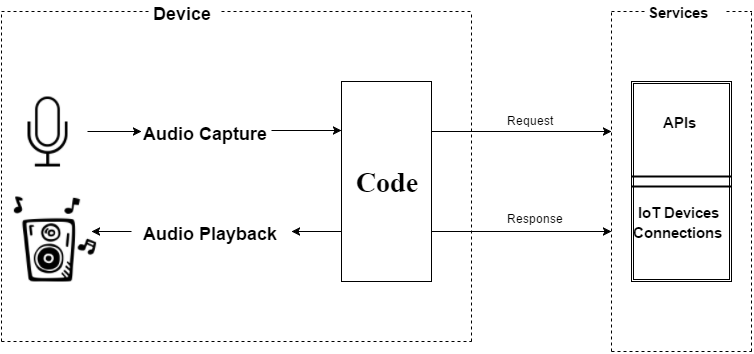

The diagram above was exported from draw.io. Its source (the exported page's mxGraphModel, read from the mxfile embedded in the PNG):
<mxGraphModel dx="872" dy="438" grid="1" gridSize="10" guides="1" tooltips="1" connect="1" arrows="1" fold="1" page="1" pageScale="1" pageWidth="850" pageHeight="1100" background="#ffffff" math="0" shadow="0">
  <root>
    <mxCell id="0" />
    <mxCell id="1" parent="0" />
    <mxCell id="9" style="edgeStyle=orthogonalEdgeStyle;rounded=0;html=1;exitX=1;exitY=0.5;jettySize=auto;orthogonalLoop=1;" edge="1" parent="1" source="7">
      <mxGeometry relative="1" as="geometry">
        <mxPoint x="160" y="240" as="targetPoint" />
      </mxGeometry>
    </mxCell>
    <mxCell id="7" value="" style="shape=image;html=1;verticalAlign=top;verticalLabelPosition=bottom;labelBackgroundColor=#ffffff;imageAspect=0;aspect=fixed;image=https://cdn4.iconfinder.com/data/icons/ionicons/512/icon-ios7-mic-outline-128.png" vertex="1" parent="1">
      <mxGeometry x="26" y="200" width="80" height="80" as="geometry" />
    </mxCell>
    <mxCell id="10" value="&lt;b&gt;&lt;font style=&quot;font-size: 18px&quot;&gt;Audio Capture&lt;/font&gt;&lt;/b&gt;" style="text;html=1;resizable=0;points=[];autosize=1;align=left;verticalAlign=top;spacingTop=-4;" vertex="1" parent="1">
      <mxGeometry x="160" y="230" width="140" height="20" as="geometry" />
    </mxCell>
    <mxCell id="11" value="" style="endArrow=classic;html=1;" edge="1" parent="1">
      <mxGeometry width="50" height="50" relative="1" as="geometry">
        <mxPoint x="290" y="239" as="sourcePoint" />
        <mxPoint x="360" y="239" as="targetPoint" />
      </mxGeometry>
    </mxCell>
    <mxCell id="12" value="&lt;h1&gt;&lt;b&gt;&lt;font face=&quot;Times New Roman&quot; style=&quot;font-size: 28px&quot;&gt;Code&lt;/font&gt;&lt;/b&gt;&lt;/h1&gt;" style="whiteSpace=wrap;html=1;" vertex="1" parent="1">
      <mxGeometry x="360" y="190" width="90" height="200" as="geometry" />
    </mxCell>
    <mxCell id="14" value="&lt;b&gt;&lt;font style=&quot;font-size: 18px&quot;&gt;Audio Playback&lt;/font&gt;&lt;/b&gt;" style="text;html=1;resizable=0;points=[];autosize=1;align=left;verticalAlign=top;spacingTop=-4;" vertex="1" parent="1">
      <mxGeometry x="160" y="330" width="150" height="20" as="geometry" />
    </mxCell>
    <mxCell id="15" value="" style="endArrow=classic;html=1;exitX=0;exitY=0.75;" edge="1" parent="1" source="12" target="14">
      <mxGeometry width="50" height="50" relative="1" as="geometry">
        <mxPoint x="280" y="430" as="sourcePoint" />
        <mxPoint x="330" y="380" as="targetPoint" />
      </mxGeometry>
    </mxCell>
    <mxCell id="16" value="" style="endArrow=classic;html=1;" edge="1" parent="1">
      <mxGeometry width="50" height="50" relative="1" as="geometry">
        <mxPoint x="150" y="340" as="sourcePoint" />
        <mxPoint x="110" y="340" as="targetPoint" />
      </mxGeometry>
    </mxCell>
    <mxCell id="17" value="" style="shape=image;html=1;verticalAlign=top;verticalLabelPosition=bottom;labelBackgroundColor=#ffffff;imageAspect=0;aspect=fixed;image=https://cdn2.iconfinder.com/data/icons/new-year-s-hand-drawn-basic/64/sound_speaker-128.png" vertex="1" parent="1">
      <mxGeometry x="31" y="305" width="85" height="85" as="geometry" />
    </mxCell>
    <mxCell id="19" value="" style="endArrow=classic;html=1;exitX=1;exitY=0.25;" edge="1" parent="1" source="12">
      <mxGeometry width="50" height="50" relative="1" as="geometry">
        <mxPoint x="480" y="270" as="sourcePoint" />
        <mxPoint x="630" y="240" as="targetPoint" />
      </mxGeometry>
    </mxCell>
    <mxCell id="20" value="" style="endArrow=classic;html=1;exitX=1;exitY=0.75;" edge="1" parent="1" source="12">
      <mxGeometry width="50" height="50" relative="1" as="geometry">
        <mxPoint x="560" y="370" as="sourcePoint" />
        <mxPoint x="630" y="340" as="targetPoint" />
      </mxGeometry>
    </mxCell>
    <mxCell id="21" value="Request" style="text;html=1;resizable=0;points=[];autosize=1;align=left;verticalAlign=top;spacingTop=-4;" vertex="1" parent="1">
      <mxGeometry x="524" y="220" width="60" height="20" as="geometry" />
    </mxCell>
    <mxCell id="22" value="Response" style="text;html=1;resizable=0;points=[];autosize=1;align=left;verticalAlign=top;spacingTop=-4;" vertex="1" parent="1">
      <mxGeometry x="524" y="318" width="70" height="20" as="geometry" />
    </mxCell>
    <mxCell id="23" value="" style="shape=ext;double=1;whiteSpace=wrap;html=1;" vertex="1" parent="1">
      <mxGeometry x="650" y="190" width="100" height="200" as="geometry" />
    </mxCell>
    <mxCell id="24" value="" style="line;strokeWidth=2;html=1;" vertex="1" parent="1">
      <mxGeometry x="650" y="280" width="100" height="10" as="geometry" />
    </mxCell>
    <mxCell id="25" value="" style="line;strokeWidth=2;html=1;" vertex="1" parent="1">
      <mxGeometry x="650" y="290" width="100" height="10" as="geometry" />
    </mxCell>
    <mxCell id="26" value="&lt;b&gt;&lt;font style=&quot;font-size: 15px&quot;&gt;APIs&lt;/font&gt;&lt;/b&gt;" style="text;html=1;resizable=0;points=[];autosize=1;align=left;verticalAlign=top;spacingTop=-4;" vertex="1" parent="1">
      <mxGeometry x="680" y="220" width="50" height="20" as="geometry" />
    </mxCell>
    <mxCell id="30" value="&lt;b&gt;&lt;font style=&quot;font-size: 15px&quot;&gt;IoT Devices&lt;/font&gt;&lt;/b&gt;" style="text;html=1;resizable=0;points=[];autosize=1;align=left;verticalAlign=top;spacingTop=-4;" vertex="1" parent="1">
      <mxGeometry x="655" y="310" width="100" height="20" as="geometry" />
    </mxCell>
    <mxCell id="32" value="&lt;b&gt;&lt;font style=&quot;font-size: 15px&quot;&gt;Connections&lt;/font&gt;&lt;/b&gt;" style="text;html=1;resizable=0;points=[];autosize=1;align=left;verticalAlign=top;spacingTop=-4;" vertex="1" parent="1">
      <mxGeometry x="650" y="330" width="100" height="20" as="geometry" />
    </mxCell>
    <mxCell id="33" value="" style="endArrow=none;dashed=1;html=1;" edge="1" parent="1">
      <mxGeometry width="50" height="50" relative="1" as="geometry">
        <mxPoint x="490" y="450" as="sourcePoint" />
        <mxPoint x="490" y="120" as="targetPoint" />
      </mxGeometry>
    </mxCell>
    <mxCell id="34" value="" style="endArrow=none;dashed=1;html=1;" edge="1" parent="1">
      <mxGeometry width="50" height="50" relative="1" as="geometry">
        <mxPoint x="20" y="450" as="sourcePoint" />
        <mxPoint x="490" y="450" as="targetPoint" />
      </mxGeometry>
    </mxCell>
    <mxCell id="35" value="" style="endArrow=none;dashed=1;html=1;" edge="1" parent="1" source="46">
      <mxGeometry x="20" y="120" width="50" height="50" as="geometry">
        <mxPoint x="20" y="120" as="sourcePoint" />
        <mxPoint x="490" y="120" as="targetPoint" />
      </mxGeometry>
    </mxCell>
    <mxCell id="37" value="" style="endArrow=none;dashed=1;html=1;" edge="1" parent="1">
      <mxGeometry x="20" y="120" width="50" height="50" as="geometry">
        <mxPoint x="20" y="450" as="sourcePoint" />
        <mxPoint x="20" y="120" as="targetPoint" />
      </mxGeometry>
    </mxCell>
    <mxCell id="38" value="" style="endArrow=none;dashed=1;html=1;" edge="1" parent="1">
      <mxGeometry width="50" height="50" relative="1" as="geometry">
        <mxPoint x="630" y="460" as="sourcePoint" />
        <mxPoint x="630" y="120" as="targetPoint" />
      </mxGeometry>
    </mxCell>
    <mxCell id="39" value="" style="endArrow=none;dashed=1;html=1;" edge="1" parent="1">
      <mxGeometry x="770" y="120" width="50" height="50" as="geometry">
        <mxPoint x="770" y="460" as="sourcePoint" />
        <mxPoint x="770" y="120" as="targetPoint" />
      </mxGeometry>
    </mxCell>
    <mxCell id="40" value="" style="endArrow=none;dashed=1;html=1;" edge="1" parent="1">
      <mxGeometry width="50" height="50" relative="1" as="geometry">
        <mxPoint x="630" y="460" as="sourcePoint" />
        <mxPoint x="770" y="460" as="targetPoint" />
      </mxGeometry>
    </mxCell>
    <mxCell id="41" value="" style="endArrow=none;dashed=1;html=1;" edge="1" parent="1" source="43">
      <mxGeometry x="630" y="120" width="50" height="50" as="geometry">
        <mxPoint x="630" y="120" as="sourcePoint" />
        <mxPoint x="770" y="120" as="targetPoint" />
      </mxGeometry>
    </mxCell>
    <mxCell id="43" value="&lt;b&gt;&lt;font style=&quot;font-size: 15px&quot;&gt;Services&lt;/font&gt;&lt;/b&gt;" style="text;html=1;resizable=0;points=[];autosize=1;align=left;verticalAlign=top;spacingTop=-4;" vertex="1" parent="1">
      <mxGeometry x="665" y="110" width="80" height="20" as="geometry" />
    </mxCell>
    <mxCell id="45" value="" style="endArrow=none;dashed=1;html=1;" edge="1" parent="1" target="43">
      <mxGeometry x="630" y="120" width="50" height="50" as="geometry">
        <mxPoint x="630" y="120" as="sourcePoint" />
        <mxPoint x="770" y="120" as="targetPoint" />
      </mxGeometry>
    </mxCell>
    <mxCell id="46" value="&lt;b&gt;&lt;font style=&quot;font-size: 18px&quot;&gt;Device&lt;/font&gt;&lt;/b&gt;" style="text;html=1;resizable=0;points=[];autosize=1;align=left;verticalAlign=top;spacingTop=-4;" vertex="1" parent="1">
      <mxGeometry x="170" y="110" width="70" height="20" as="geometry" />
    </mxCell>
    <mxCell id="47" value="" style="endArrow=none;dashed=1;html=1;" edge="1" parent="1" target="46">
      <mxGeometry x="20" y="120" width="50" height="50" as="geometry">
        <mxPoint x="20" y="120" as="sourcePoint" />
        <mxPoint x="490" y="120" as="targetPoint" />
      </mxGeometry>
    </mxCell>
  </root>
</mxGraphModel>